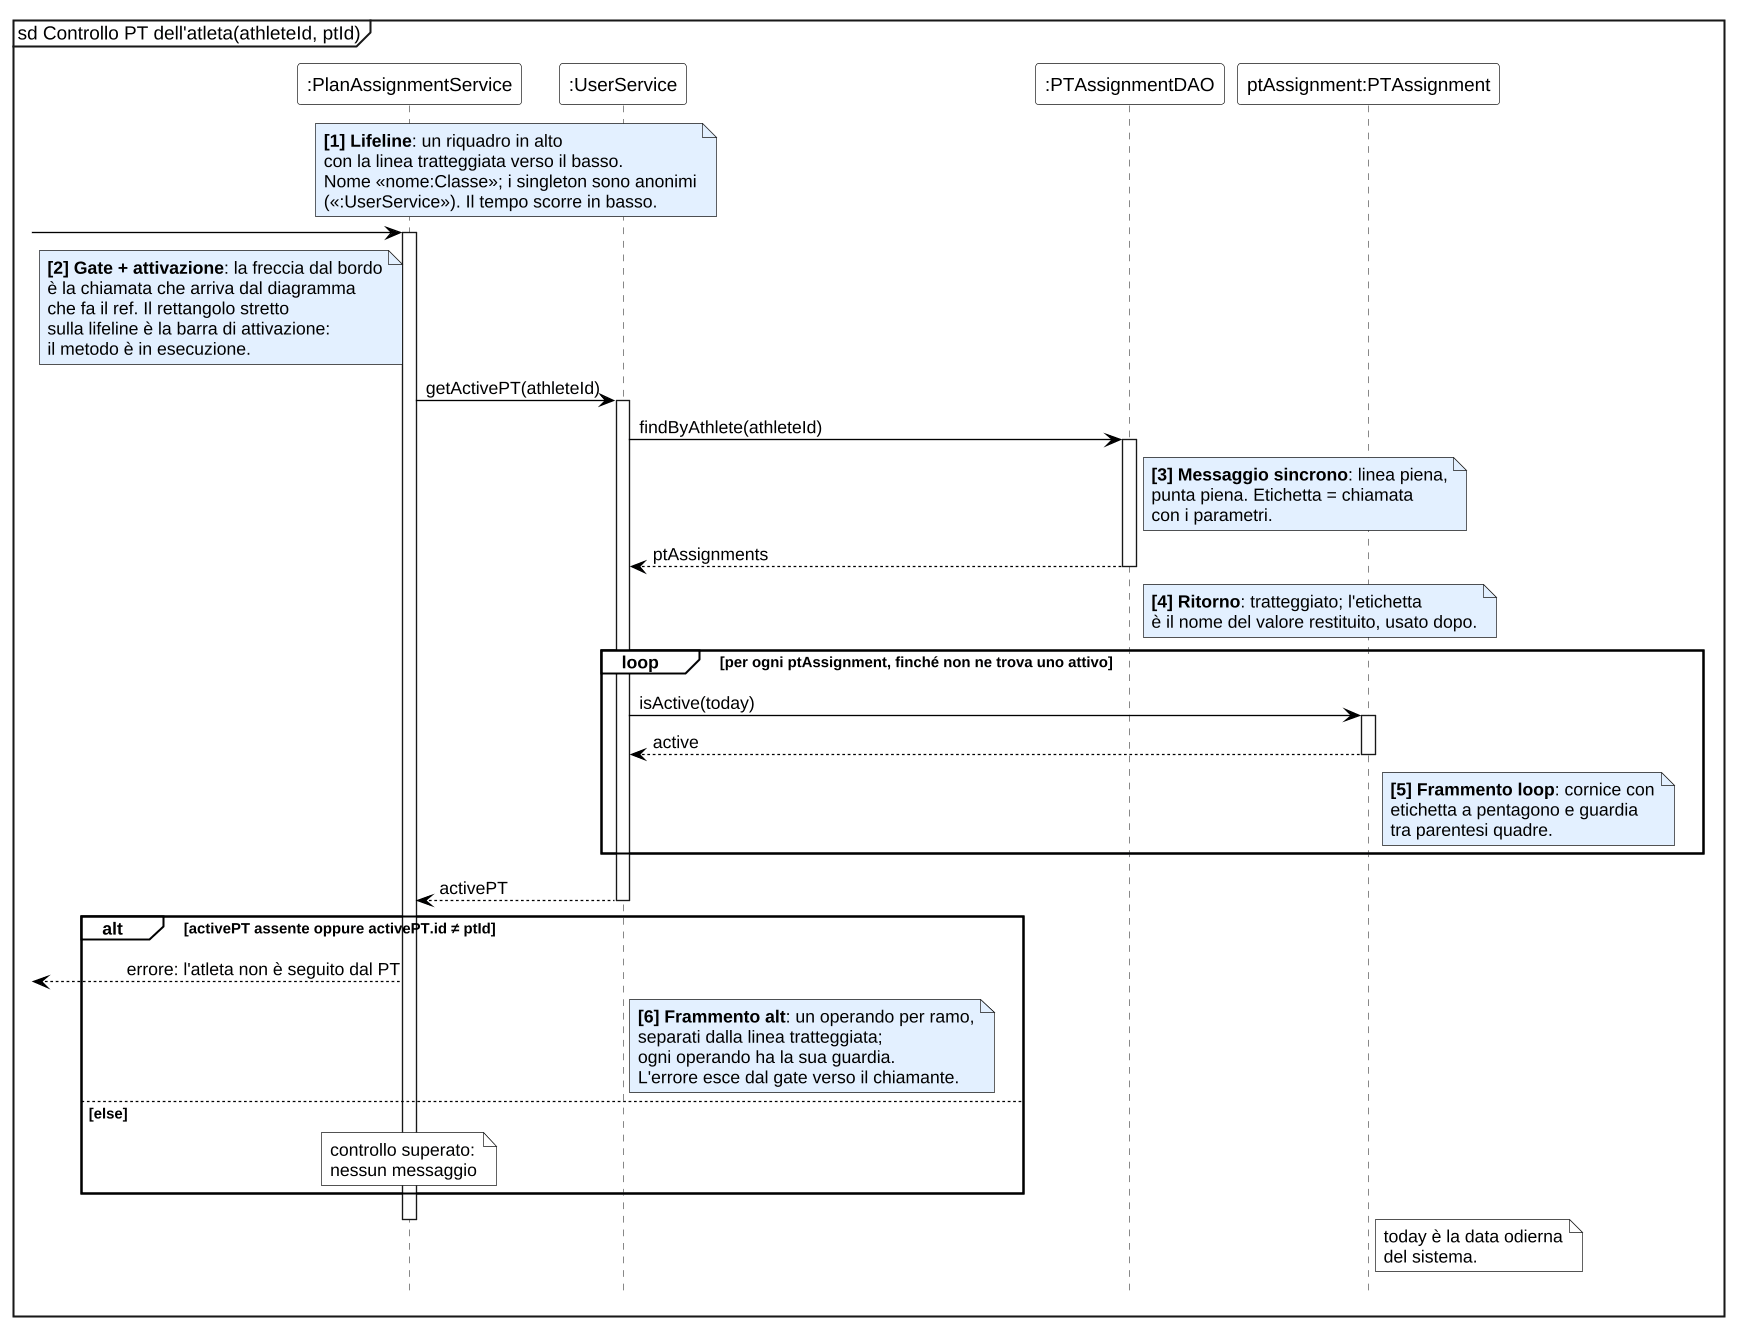

The diagram above was rendered by PlantUML. Its source (embedded in the PNG):
@startuml D0_annotato
skinparamlocked dpi 130
skinparam monochrome false
skinparam noteBackgroundColor #FFFFFF
skinparam sequenceGroupBackgroundColor #FFFFFF
skinparam ArrowColor #000000
skinparam participantBackgroundColor #FFFFFF
skinparam sequenceLifeLineBorderColor #555555
skinparam shadowing false
skinparam defaultFontName Liberation Sans
skinparam sequenceMessageAlign left
hide footbox
mainframe sd Controllo PT dell'atleta(athleteId, ptId)

participant ":PlanAssignmentService" as S
participant ":UserService" as U
participant ":PTAssignmentDAO" as D
participant "ptAssignment:PTAssignment" as P
note over S, U #E3F0FF
<b>[1] Lifeline</b>: un riquadro in alto
con la linea tratteggiata verso il basso.
Nome «nome:Classe»; i singleton sono anonimi
(«:UserService»). Il tempo scorre in basso.
end note

[-> S
activate S
note left of S #E3F0FF
<b>[2] Gate + attivazione</b>: la freccia dal bordo
è la chiamata che arriva dal diagramma
che fa il ref. Il rettangolo stretto
sulla lifeline è la barra di attivazione:
il metodo è in esecuzione.
end note
S -> U : getActivePT(athleteId)
activate U
U -> D : findByAthlete(athleteId)
note right of D #E3F0FF
<b>[3] Messaggio sincrono</b>: linea piena,
punta piena. Etichetta = chiamata
con i parametri.
end note
activate D
D --> U : ptAssignments
note right of D #E3F0FF
<b>[4] Ritorno</b>: tratteggiato; l'etichetta
è il nome del valore restituito, usato dopo.
end note
deactivate D

loop per ogni ptAssignment, finché non ne trova uno attivo
  U -> P : isActive(today)
  activate P
  P --> U : active
note right of P #E3F0FF
<b>[5] Frammento loop</b>: cornice con
etichetta a pentagono e guardia
tra parentesi quadre.
end note
  deactivate P
end

U --> S : activePT
deactivate U

alt activePT assente oppure activePT.id ≠ ptId
  [<-- S : errore: l'atleta non è seguito dal PT
note right of U #E3F0FF
<b>[6] Frammento alt</b>: un operando per ramo,
separati dalla linea tratteggiata;
ogni operando ha la sua guardia.
L'errore esce dal gate verso il chiamante.
end note
else else
  note over S : controllo superato:\nnessun messaggio
end
deactivate S

note right of P
  today è la data odierna
  del sistema.
end note
@enduml